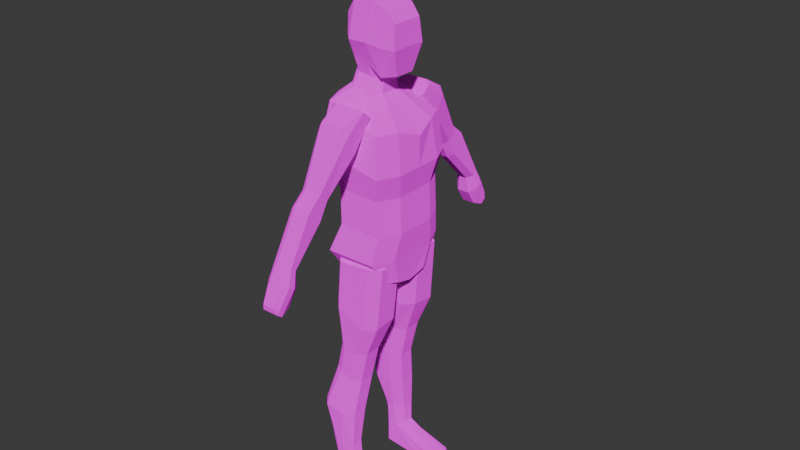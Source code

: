 # Source: attacker.blend  (saved by Blender 4.2.66; exported with 4.5.12 LTS)
import bpy
from mathutils import Matrix  # noqa: F401  (used for matrix-valued properties, if any)

bpy.ops.wm.read_factory_settings(use_empty=True)
scene = bpy.context.scene
scene.name = 'Scene'

# ---- collections
col_collection = bpy.data.collections.new('Collection'); scene.collection.children.link(col_collection)

# ---- images (referenced by path relative to the original .blend; pixels are not part of the script)
import os
ASSET_DIR = os.environ.get("B2B_ASSET_DIR", "")  # directory of the original .blend (textures are referenced by path, not embedded)
HERE = os.path.dirname(os.path.abspath(__file__))  # packed textures are extracted next to this script under _unpacked/

def load_image(name, relpath, width, height, colorspace="sRGB"):
    """Load a texture the original file referenced (path relative to the .blend, or extracted next to this script)."""
    p = next((c for c in (os.path.join(HERE, relpath), os.path.join(ASSET_DIR, relpath)) if relpath and os.path.exists(c)), "")
    if p:
        img = bpy.data.images.load(p, check_existing=True)
        img.name = name
    else:  # same state as the original file: an image datablock whose file is absent (Cycles renders it pink)
        img = bpy.data.images.new(name, width, height)
        img.source = "FILE"
        img.filepath = "//" + (relpath or name)
    img.colorspace_settings.name = colorspace
    return img
img_default_png = load_image('default.png', 'default.png', 1024, 1024, 'sRGB')

# ---- materials (node trees are filled in below, after node groups)
mat_material = bpy.data.materials.new('Material')
mat_material.alpha_threshold = 0.0
mat_material.use_transparent_shadow = False
mat_material.roughness = 0.5
mat_material.line_color = (0.0, 0.0, 0.0, 1.0)

# ---- material node trees
mat_material.use_nodes = True; mat_material.node_tree.nodes.clear()
_N = mat_material.node_tree.nodes; _L = mat_material.node_tree.links
n0 = _N.new('ShaderNodeOutputMaterial'); n0.name = 'Material Output'; n0.location = (300, 300)
n1 = _N.new('ShaderNodeBsdfDiffuse'); n1.name = 'Diffuse BSDF'; n1.location = (10, 300)
n1.inputs[1].default_value = 0.5
n2 = _N.new('ShaderNodeTexImage'); n2.name = 'Image Texture'; n2.location = (-280, 255)
n2.image = img_default_png
n2.interpolation = 'Closest'
_L.new(n1.outputs[0], n0.inputs[0])
_L.new(n2.outputs[0], n1.inputs[0])
n0.is_active_output = True

# ---- world
world_world = bpy.data.worlds.new('World'); scene.world = world_world
world_world.use_nodes = True; world_world.node_tree.nodes.clear()
_N = world_world.node_tree.nodes; _L = world_world.node_tree.links
n0 = _N.new('ShaderNodeOutputWorld'); n0.name = 'World Output'; n0.location = (300, 300)
n1 = _N.new('ShaderNodeBackground'); n1.name = 'Background'; n1.location = (10, 300)
n1.inputs[0].default_value = (0.05088, 0.05088, 0.05088, 1.0)
_L.new(n1.outputs[0], n0.inputs[0])
n0.is_active_output = True
world_world.color = (0.05088, 0.05088, 0.05088)
world_world.sun_shadow_jitter_overblur = 0.0

# ---- meshes
me_cube = bpy.data.meshes.new('Cube')
me_cube.from_pydata([(0.1153, 0.1682, 1.25), (0.09853, 0.149, 1.165), (-0.1051, 0.1865, 1.31), (-0.05378, 0.149, 1.169), (-0.08499, 0.0, 1.169), (0.1509, 0.0, 1.25), (-0.1363, 0.0, 1.31), (0.1341, 0.0, 1.165), (-0.1363, 0.09327, 1.31), (0.1341, 0.07449, 1.165), (-0.08499, 0.07449, 1.169), (0.1509, 0.09327, 1.25), (0.09853, 0.1545, 1.386), (-0.084, 0.1545, 1.465), (0.1532, 0.0, 1.36), (-0.128, 0.0, 1.44), (-0.1152, 0.08136, 1.466), (0.1341, 0.08136, 1.387), (-0.003732, 0.08122, 1.474), (-0.05908, 0.08122, 1.488), (0.03187, 0.0, 1.478), (-0.09207, 0.0, 1.492), (-0.09207, 0.03882, 1.492), (0.03187, 0.03719, 1.478), (0.1039, 0.149, 1.035), (-0.05286, 0.149, 1.04), (-0.08407, 0.0, 1.04), (0.1395, 0.0, 1.035), (0.1395, 0.07449, 1.035), (-0.08407, 0.07449, 1.04), (0.09014, 0.1682, 0.9384), (-0.09224, 0.1682, 0.9369), (-0.1235, 0.0, 0.9369), (0.1257, 0.0, 0.9384), (0.1257, 0.09372, 0.9384), (-0.1235, 0.09372, 0.9369), (0.1051, 0.1069, 0.8546), (-0.09224, 0.1069, 0.8554), (-0.09483, 0.0, 0.8218), (0.1135, 0.0, 0.8258), (0.1188, 0.06442, 0.845), (-0.1091, 0.06442, 0.8346), (-0.006075, 0.05067, 1.532), (-0.05205, 0.05067, 1.537), (0.03187, 0.0, 1.521), (-0.07589, 0.0, 1.543), (-0.07589, 0.03306, 1.543), (0.03187, 0.03143, 1.521), (-0.003732, 0.06614, 1.577), (-0.05908, 0.06614, 1.591), (0.0423, 0.0, 1.538), (-0.08441, 0.0, 1.594), (-0.08441, 0.03882, 1.594), (0.0423, 0.05738, 1.538), (0.01015, 0.0919, 1.652), (-0.05688, 0.0919, 1.651), (0.01862, 0.06614, 1.774), (-0.1087, 0.0, 1.647), (-0.1087, 0.03882, 1.647), (0.06052, 0.08259, 1.643), (0.08961, 0.03719, 1.546), (0.08961, 0.0, 1.546), (0.1059, 0.06589, 1.636), (0.1059, 0.0, 1.639), (-0.05357, 0.06614, 1.772), (-0.1043, 0.0, 1.718), (-0.1043, 0.03882, 1.718), (0.06714, 0.06223, 1.757), (0.09926, 0.05855, 1.718), (0.09924, 0.0, 1.718), (0.01862, 0.0, 1.774), (-0.05357, 0.0, 1.772), (0.06714, 0.0, 1.757), (-0.05527, 0.01831, 0.7578), (-0.04732, 0.01246, 0.9063), (-0.05527, 0.1727, 0.7317), (-0.04732, 0.1656, 0.9062), (0.05536, 0.01831, 0.6971), (0.07556, 0.01246, 0.9096), (0.05154, 0.1727, 0.6795), (0.07174, 0.1656, 0.9178), (-0.04732, 0.0495, 0.5665), (-0.04732, 0.1581, 0.558), (0.003821, 0.0495, 0.5612), (5.13e-06, 0.1581, 0.5611), (-0.07022, 0.05548, 0.4566), (-0.07022, 0.155, 0.4588), (-0.02518, 0.05548, 0.4299), (-0.029, 0.155, 0.4405), (-0.1091, 0.07508, 0.3197), (-0.1091, 0.1898, 0.3196), (-0.03815, 0.07508, 0.3006), (-0.04197, 0.1898, 0.3089), (-0.07327, 0.1028, 0.1744), (-0.07327, 0.1794, 0.159), (-0.04502, 0.1028, 0.1721), (-0.04884, 0.1794, 0.1651), (-0.07403, 0.107, 0.08044), (-0.07403, 0.1698, 0.08031), (-0.03915, 0.107, 0.09025), (-0.03976, 0.1698, 0.09016), (-0.08198, 0.1434, 0.7427), (-0.07403, 0.1365, 0.9123), (0.09046, 0.1434, 0.6828), (0.1107, 0.1365, 0.9163), (-0.07403, 0.1375, 0.5657), (0.03893, 0.1375, 0.5611), (-0.09693, 0.136, 0.4644), (0.009926, 0.136, 0.4385), (-0.1358, 0.1588, 0.3233), (-0.003048, 0.1588, 0.305), (-0.09998, 0.1648, 0.168), (-0.009916, 0.1648, 0.1665), (-0.07403, 0.1579, 0.08033), (-0.004574, 0.1579, 0.104), (-0.08198, 0.05777, 0.7525), (0.1107, 0.0516, 0.9117), (-0.07403, 0.07726, 0.5658), (-0.09693, 0.0809, 0.4586), (-0.1358, 0.1044, 0.321), (-0.09998, 0.1224, 0.1719), (-0.07403, 0.1231, 0.0804), (-0.07403, 0.0516, 0.9077), (0.09046, 0.05777, 0.6926), (0.03893, 0.07726, 0.5612), (0.009926, 0.0809, 0.4326), (-0.003048, 0.1044, 0.3027), (-0.009916, 0.1224, 0.1703), (-0.004574, 0.1231, 0.1041), (-0.07403, 0.1068, 0.001804), (-0.07403, 0.1697, 0.001677), (0.07403, 0.09487, 0.001804), (0.07403, 0.1846, 0.001677), (-0.07403, 0.1577, 0.001701), (0.07403, 0.1577, 0.001701), (-0.07403, 0.1229, 0.001771), (0.07403, 0.1229, 0.001771), (0.1604, 0.1579, 0.02462), (0.1463, 0.1809, 0.0246), (0.1604, 0.1231, 0.02469), (0.1688, 0.1577, 0.0009377), (0.1434, 0.09664, 0.02472), (0.1688, 0.1229, 0.001008), (0.1547, 0.1807, 0.0009135), (0.1518, 0.09648, 0.001041), (-0.0386, 0.1867, 1.307), (-0.0386, 0.1153, 1.424), (-0.03784, 0.2425, 1.43), (-0.03784, 0.1722, 1.471), (0.04079, 0.1867, 1.307), (0.04079, 0.1153, 1.424), (0.04234, 0.2425, 1.43), (0.04234, 0.1722, 1.471), (-0.06055, 0.2299, 1.402), (-0.06055, 0.1593, 1.46), (0.06055, 0.2299, 1.402), (0.06055, 0.1593, 1.46), (-0.06055, 0.2008, 1.338), (0.06055, 0.1296, 1.436), (-0.06055, 0.1296, 1.436), (0.06055, 0.2008, 1.338), (-0.0139, 0.2895, 1.197), (-0.01314, 0.3506, 1.248), (0.01609, 0.2895, 1.197), (0.01764, 0.3506, 1.248), (-0.03585, 0.3368, 1.237), (0.03585, 0.3368, 1.237), (-0.03585, 0.3049, 1.21), (0.03585, 0.3049, 1.21), (0.03585, 0.4537, 1.027), (-0.03585, 0.4537, 1.027), (0.03585, 0.4728, 1.04), (-0.03585, 0.4728, 1.04), (0.01764, 0.4848, 1.046), (0.01609, 0.4387, 1.017), (-0.01314, 0.4848, 1.046), (-0.0139, 0.4387, 1.017), (-0.0139, 0.3231, 1.138), (-0.01314, 0.3988, 1.207), (0.01609, 0.3231, 1.138), (0.01764, 0.3988, 1.207), (-0.03585, 0.385, 1.195), (0.03585, 0.385, 1.195), (-0.03585, 0.3385, 1.15), (0.03585, 0.3385, 1.15), (-0.02226, 0.4775, 0.9058), (-0.0215, 0.5414, 0.9281), (0.02445, 0.4775, 0.9058), (0.02601, 0.5414, 0.9281), (-0.02837, 0.5359, 0.9049), (0.03212, 0.5359, 0.9049), (-0.02837, 0.5168, 0.8908), (0.03212, 0.5168, 0.8908), (0.04421, 0.4683, 0.9751), (-0.04421, 0.4683, 0.9751), (0.04421, 0.4913, 0.9874), (-0.04421, 0.4913, 0.9874), (0.02601, 0.5088, 0.9969), (0.02445, 0.4418, 0.9604), (-0.0215, 0.5088, 0.9969), (-0.02226, 0.4418, 0.9604)], [], [(10, 8, 2, 3), (3, 2, 0, 1), (9, 11, 5, 7), (10, 3, 25, 29), (1, 9, 28, 24), (1, 0, 11, 9), (4, 6, 8, 10), (5, 11, 17, 14), (2, 8, 16, 13), (8, 6, 15, 16), (11, 0, 12, 17), (2, 13, 12, 0), (13, 16, 22, 19), (17, 12, 18, 23), (13, 19, 18, 12), (16, 15, 21, 22), (14, 17, 23, 20), (24, 28, 34, 30), (29, 25, 31, 35), (4, 10, 29, 26), (9, 7, 27, 28), (3, 1, 24, 25), (30, 34, 40, 36), (35, 31, 37, 41), (28, 27, 33, 34), (26, 29, 35, 32), (25, 24, 30, 31), (41, 40, 39, 38), (37, 36, 40, 41), (34, 33, 39, 40), (32, 35, 41, 38), (31, 30, 36, 37), (22, 21, 45, 46), (19, 43, 42, 18), (23, 18, 42, 47), (20, 23, 47, 44), (19, 22, 46, 43), (43, 46, 52, 49), (46, 45, 51, 52), (43, 49, 48, 42), (47, 42, 48, 53), (44, 47, 53, 50), (52, 51, 57, 58), (49, 55, 54, 48), (53, 48, 54, 59), (50, 53, 60, 61), (49, 52, 58, 55), (61, 60, 62, 63), (63, 62, 68, 69), (53, 59, 62, 60), (55, 64, 56, 54), (62, 59, 67, 68), (59, 54, 56, 67), (55, 58, 66, 64), (58, 57, 65, 66), (67, 56, 70, 72), (64, 71, 70, 56), (68, 67, 72, 69), (64, 66, 65, 71), (101, 102, 76, 75), (75, 76, 80, 79), (123, 116, 78, 77), (77, 78, 74, 73), (77, 73, 81, 83), (116, 122, 74, 78), (83, 81, 85, 87), (75, 79, 84, 82), (101, 75, 82, 105), (123, 77, 83, 124), (86, 88, 92, 90), (82, 84, 88, 86), (124, 83, 87, 125), (105, 82, 86, 107), (91, 89, 93, 95), (125, 87, 91, 126), (107, 86, 90, 109), (87, 85, 89, 91), (127, 95, 99, 128), (90, 92, 96, 94), (126, 91, 95, 127), (109, 90, 94, 111), (97, 121, 135, 129), (111, 94, 98, 113), (95, 93, 97, 99), (94, 96, 100, 98), (120, 111, 113, 121), (131, 136, 142, 144), (119, 109, 111, 120), (92, 110, 112, 96), (96, 112, 114, 100), (118, 107, 109, 119), (88, 108, 110, 92), (117, 105, 107, 118), (84, 106, 108, 88), (79, 103, 106, 84), (115, 101, 105, 117), (80, 76, 102, 104), (79, 80, 104, 103), (115, 122, 102, 101), (73, 74, 122, 115), (73, 115, 117, 81), (81, 117, 118, 85), (85, 118, 119, 89), (89, 119, 120, 93), (93, 120, 121, 97), (132, 100, 138, 143), (110, 126, 127, 112), (112, 127, 128, 114), (108, 125, 126, 110), (106, 124, 125, 108), (103, 123, 124, 106), (104, 102, 122, 116), (103, 104, 116, 123), (135, 136, 131, 129), (130, 132, 134, 133), (133, 134, 136, 135), (121, 113, 133, 135), (113, 98, 130, 133), (114, 128, 139, 137), (99, 97, 129, 131), (98, 100, 132, 130), (138, 137, 140, 143), (137, 139, 142, 140), (139, 141, 144, 142), (99, 131, 144, 141), (100, 114, 137, 138), (134, 132, 143, 140), (128, 99, 141, 139), (136, 134, 140, 142), (153, 154, 148, 147), (147, 148, 152, 151), (160, 158, 150, 149), (149, 150, 146, 145), (157, 153, 165, 167), (158, 159, 146, 150), (152, 148, 154, 156), (145, 157, 167, 161), (151, 152, 156, 155), (157, 159, 154, 153), (145, 146, 159, 157), (156, 154, 159, 158), (147, 151, 164, 162), (155, 156, 158, 160), (151, 155, 166, 164), (155, 160, 168, 166), (160, 149, 163, 168), (153, 147, 162, 165), (149, 145, 161, 163), (162, 164, 180, 178), (163, 161, 177, 179), (166, 168, 184, 182), (167, 165, 181, 183), (161, 167, 183, 177), (164, 166, 182, 180), (165, 162, 178, 181), (168, 163, 179, 184), (177, 183, 170, 176), (180, 182, 171, 173), (181, 178, 175, 172), (184, 179, 174, 169), (178, 180, 173, 175), (179, 177, 176, 174), (182, 184, 169, 171), (183, 181, 172, 170), (172, 175, 199, 196), (173, 171, 195, 197), (176, 170, 194, 200), (170, 172, 196, 194), (171, 169, 193, 195), (169, 174, 198, 193), (174, 176, 200, 198), (175, 173, 197, 199), (195, 193, 192, 190), (198, 200, 185, 187), (199, 197, 188, 186), (193, 198, 187, 192), (196, 199, 186, 189), (197, 195, 190, 188), (200, 194, 191, 185), (194, 196, 189, 191), (186, 188, 190, 189), (192, 191, 189, 190), (191, 192, 187, 185)])
_uv = me_cube.uv_layers.new(name='UVMap')
_uv.uv.foreach_set('vector', [0.1449, 0.4999, 0.1344, 0.7097, 0.0, 0.7105, 0.03077, 0.4966, 0.4013, 0.5521, 0.4407, 0.7547, 0.1997, 0.6396, 0.209, 0.5384, 0.1052, 0.5281, 0.1101, 0.632, -3.024e-08, 0.6256, 0.01173, 0.517, 0.1449, 0.4999, 0.03077, 0.4966, 0.03139, 0.3153, 0.147, 0.3131, 0.209, 0.5384, 0.1052, 0.5281, 0.1239, 0.3702, 0.2194, 0.3827, 0.209, 0.5384, 0.1997, 0.6396, 0.1101, 0.632, 0.1052, 0.5281, 0.2417, 0.502, 0.2427, 0.7077, 0.1344, 0.7097, 0.1449, 0.4999, -3.024e-08, 0.6256, 0.1101, 0.632, 0.1052, 0.7808, 0.001766, 0.7653, 0.0, 0.7105, 0.1344, 0.7097, 0.1491, 0.9194, 0.03979, 0.9285, 0.1344, 0.7097, 0.2427, 0.7077, 0.245, 0.8898, 0.1491, 0.9194, 0.1101, 0.632, 0.1997, 0.6396, 0.1874, 0.7761, 0.1052, 0.7808, 0.4407, 0.7547, 0.3393, 0.9455, 0.1874, 0.7761, 0.1997, 0.6396, 0.03979, 0.9285, 0.1491, 0.9194, 0.2022, 0.9725, 0.13, 1.0, 0.1052, 0.7808, 0.1874, 0.7761, 0.1961, 0.9466, 0.1233, 0.9469, 0.3393, 0.9455, 0.2486, 1.0, 0.1961, 0.9466, 0.1874, 0.7761, 0.1491, 0.9194, 0.245, 0.8898, 0.2434, 0.9741, 0.2022, 0.9725, 0.001766, 0.7653, 0.1052, 0.7808, 0.1233, 0.9469, 0.08055, 0.9654, 0.2194, 0.3827, 0.1239, 0.3702, 0.1685, 0.2692, 0.249, 0.2844, 0.147, 0.3131, 0.03139, 0.3153, 0.02468, 0.158, 0.1337, 0.1592, 0.2417, 0.502, 0.1449, 0.4999, 0.147, 0.3131, 0.2439, 0.3137, 0.1052, 0.5281, 0.01173, 0.517, 0.03461, 0.3523, 0.1239, 0.3702, 0.4013, 0.5521, 0.209, 0.5384, 0.2194, 0.3827, 0.4074, 0.3907, 0.249, 0.2844, 0.1685, 0.2692, 0.1799, 0.1695, 0.2139, 0.2003, 0.1337, 0.1592, 0.02468, 0.158, 0.107, 0.04365, 0.1729, 0.01972, 0.1239, 0.3702, 0.03461, 0.3523, 0.03576, 0.2541, 0.1685, 0.2692, 0.2439, 0.3137, 0.147, 0.3131, 0.1337, 0.1592, 0.2441, 0.1591, 0.4074, 0.3907, 0.2194, 0.3827, 0.249, 0.2844, 0.4407, 0.2479, 0.4023, 0.06328, 0.1799, 0.1695, 0.1382, 0.1082, 0.354, 5.969e-08, 0.4063, 0.1219, 0.2139, 0.2003, 0.1799, 0.1695, 0.4023, 0.06328, 0.1685, 0.2692, 0.03576, 0.2541, 0.05837, 0.164, 0.1636, 0.1633, 0.2441, 0.1591, 0.1337, 0.1592, 0.1729, 0.01972, 0.2427, 0.00155, 0.4407, 0.2479, 0.249, 0.2844, 0.2139, 0.2003, 0.4063, 0.1219, 0.8797, 0.5601, 0.9234, 0.5849, 0.889, 0.6456, 0.8518, 0.6245, 0.8201, 0.5301, 0.8096, 0.6113, 0.7373, 0.6013, 0.7508, 0.5078, 0.6807, 0.5234, 0.7508, 0.5078, 0.7373, 0.6013, 0.6766, 0.5792, 0.6325, 0.5263, 0.6807, 0.5234, 0.6766, 0.5792, 0.6358, 0.5817, 0.8201, 0.5301, 0.8797, 0.5601, 0.8518, 0.6245, 0.8096, 0.6113, 0.8096, 0.6113, 0.8518, 0.6245, 0.8594, 0.6949, 0.8074, 0.6954, 1.006, 0.902, 0.9727, 0.9126, 0.9562, 0.8609, 0.9951, 0.8485, 0.8096, 0.6113, 0.8074, 0.6954, 0.7329, 0.6718, 0.7373, 0.6013, 0.6766, 0.5792, 0.7373, 0.6013, 0.7329, 0.6718, 0.6686, 0.6203, 0.8868, 0.2509, 0.9136, 0.2685, 0.9245, 0.3003, 0.8755, 0.2682, 0.9951, 0.8485, 0.9562, 0.8609, 0.9378, 0.803, 0.9766, 0.7906, 0.8074, 0.6954, 0.7943, 0.7791, 0.7113, 0.7765, 0.7329, 0.6718, 0.6686, 0.6203, 0.7329, 0.6718, 0.7113, 0.7765, 0.6455, 0.7626, 0.8755, 0.2682, 0.9245, 0.3003, 0.8831, 0.3236, 0.8519, 0.3107, 0.8074, 0.6954, 0.8594, 0.6949, 0.8881, 0.7706, 0.7943, 0.7791, 0.8519, 0.3107, 0.8831, 0.3236, 0.8933, 0.4008, 0.8296, 0.4006, 0.8296, 0.4006, 0.8933, 0.4008, 0.8917, 0.4707, 0.8377, 0.4822, 0.9245, 0.3003, 0.9411, 0.4044, 0.8933, 0.4008, 0.8831, 0.3236, 0.7943, 0.7791, 0.7939, 0.9366, 0.6973, 0.9386, 0.7113, 0.7765, 0.8933, 0.4008, 0.9411, 0.4044, 0.9141, 0.5139, 0.8917, 0.4707, 0.6455, 0.7626, 0.7113, 0.7765, 0.6973, 0.9386, 0.6325, 0.9154, 0.7943, 0.7791, 0.8881, 0.7706, 0.8796, 0.8682, 0.7939, 0.9366, 0.9766, 0.7906, 0.9378, 0.803, 0.9151, 0.7319, 0.9539, 0.7195, 0.9141, 0.5139, 0.9344, 0.5642, 0.8683, 0.5852, 0.8519, 0.5337, 0.9575, 0.6364, 0.8913, 0.6574, 0.8683, 0.5852, 0.9344, 0.5642, 0.8917, 0.4707, 0.9141, 0.5139, 0.8519, 0.5337, 0.8377, 0.4822, 0.9575, 0.6364, 0.9539, 0.7195, 0.9151, 0.7319, 0.8913, 0.6574, -0.01638, 0.7726, -0.01706, 0.9547, -0.06003, 0.9479, -0.05849, 0.7598, 0.4489, 0.7408, 0.4663, 0.9229, 0.3447, 0.9524, 0.3315, 0.7159, 0.2112, 0.7397, 0.204, 0.9541, 0.1495, 0.9477, 0.1616, 0.7367, 0.1616, 0.7367, 0.1495, 0.9477, 0.02094, 0.9233, 0.03792, 0.7658, 0.1616, 0.7367, 0.03792, 0.7658, 0.1144, 0.5697, 0.1697, 0.5826, 0.4545, 0.8281, 0.4545, 0.6936, 0.483, 0.7132, 0.483, 0.8027, 0.1697, 0.5826, 0.1144, 0.5697, 0.1221, 0.4497, 0.1758, 0.4325, 0.4489, 0.7408, 0.3315, 0.7159, 0.3369, 0.5807, 0.3847, 0.5622, -0.01638, 0.7726, -0.05849, 0.7598, -0.04552, 0.5673, -0.00745, 0.5743, 0.2112, 0.7397, 0.1616, 0.7367, 0.1697, 0.5826, 0.2195, 0.5924, 0.3857, 0.4533, 0.3368, 0.4398, 0.3479, 0.2894, 0.4194, 0.2959, 0.3847, 0.5622, 0.3369, 0.5807, 0.3368, 0.4398, 0.3857, 0.4533, 0.2195, 0.5924, 0.1697, 0.5826, 0.1758, 0.4325, 0.223, 0.4415, -0.00745, 0.5743, -0.04552, 0.5673, -0.0373, 0.4551, -0.0002853, 0.4556, 0.1872, 0.2897, 0.1082, 0.297, 0.1703, 0.1451, 0.2014, 0.1452, 0.223, 0.4415, 0.1758, 0.4325, 0.1872, 0.2897, 0.2371, 0.2936, -0.0002853, 0.4556, -0.0373, 0.4551, -0.05145, 0.2971, -0.009654, 0.3029, 0.1758, 0.4325, 0.1221, 0.4497, 0.1082, 0.297, 0.1872, 0.2897, 0.2468, 0.1438, 0.2014, 0.1452, 0.2107, 0.05501, 0.251, 0.07003, 0.4194, 0.2959, 0.3479, 0.2894, 0.3409, 0.1363, 0.3668, 0.1279, 0.2371, 0.2936, 0.1872, 0.2897, 0.2014, 0.1452, 0.2468, 0.1438, -0.009654, 0.3029, -0.05145, 0.2971, -0.03659, 0.1242, -0.008004, 0.1418, 0.2741, 0.3856, 0.261, 0.3888, 0.263, 0.2546, 0.3041, 0.2602, -0.008004, 0.1418, -0.03659, 0.1242, -0.0126, 0.04222, 8.995e-05, 0.04435, 0.2014, 0.1452, 0.1703, 0.1451, 0.1732, 0.04298, 0.2107, 0.05501, 0.3668, 0.1279, 0.3409, 0.1363, 0.3269, 0.05544, 0.363, 0.04298, 0.03768, 0.1473, -0.008004, 0.1418, 8.995e-05, 0.04435, 0.038, 0.04483, 0.1795, 0.7421, 0.159, 0.7421, 0.1591, 0.673, 0.1783, 0.6854, 0.04272, 0.305, -0.009654, 0.3029, -0.008004, 0.1418, 0.03768, 0.1473, 0.3479, 0.2894, 0.2952, 0.2913, 0.2949, 0.1389, 0.3409, 0.1363, 0.3409, 0.1363, 0.2949, 0.1389, 0.2875, 0.07086, 0.3269, 0.05544, 0.06122, 0.4522, -0.0002853, 0.4556, -0.009654, 0.3029, 0.04272, 0.305, 0.3368, 0.4398, 0.2871, 0.4451, 0.2952, 0.2913, 0.3479, 0.2894, 0.06248, 0.5768, -0.00745, 0.5743, -0.0002853, 0.4556, 0.06122, 0.4522, 0.3369, 0.5807, 0.2886, 0.5926, 0.2871, 0.4451, 0.3368, 0.4398, 0.3315, 0.7159, 0.2873, 0.7282, 0.2886, 0.5926, 0.3369, 0.5807, 0.07373, 0.7862, -0.01638, 0.7726, -0.00745, 0.5743, 0.06248, 0.5768, 0.3715, 0.7994, 0.3713, 0.713, 0.3927, 0.6934, 0.3926, 0.8279, 0.3315, 0.7159, 0.3447, 0.9524, 0.2937, 0.957, 0.2873, 0.7282, 0.07373, 0.7862, 0.07534, 0.9533, -0.01706, 0.9547, -0.01638, 0.7726, 0.1253, 0.7937, 0.1266, 0.9547, 0.07534, 0.9533, 0.07373, 0.7862, 0.1253, 0.7937, 0.07373, 0.7862, 0.06248, 0.5768, 0.1058, 0.5808, 0.1058, 0.5808, 0.06248, 0.5768, 0.06122, 0.4522, 0.1006, 0.4569, 0.1006, 0.4569, 0.06122, 0.4522, 0.04272, 0.305, 0.08316, 0.3053, 0.08316, 0.3053, 0.04272, 0.305, 0.03768, 0.1473, 0.07304, 0.1448, 0.07304, 0.1448, 0.03768, 0.1473, 0.038, 0.04483, 0.05509, 0.04503, 0.1417, 0.6096, 0.2091, 0.4409, 0.2297, 0.6846, 0.2138, 0.7268, 0.2952, 0.2913, 0.2371, 0.2936, 0.2468, 0.1438, 0.2949, 0.1389, 0.2949, 0.1389, 0.2468, 0.1438, 0.251, 0.07003, 0.2875, 0.07086, 0.2871, 0.4451, 0.223, 0.4415, 0.2371, 0.2936, 0.2952, 0.2913, 0.2886, 0.5926, 0.2195, 0.5924, 0.223, 0.4415, 0.2871, 0.4451, 0.2873, 0.7282, 0.2112, 0.7397, 0.2195, 0.5924, 0.2886, 0.5926, 0.3926, 0.8279, 0.3927, 0.6934, 0.4545, 0.6936, 0.4545, 0.8281, 0.2873, 0.7282, 0.2937, 0.957, 0.204, 0.9541, 0.2112, 0.7397, 0.159, 0.8501, 0.159, 0.7421, 0.1795, 0.7421, 0.1707, 0.8501, 0.1248, 0.8501, 0.114, 0.7421, 0.1336, 0.7421, 0.1336, 0.8501, 0.1336, 0.8501, 0.1336, 0.7421, 0.159, 0.7421, 0.159, 0.8501, 0.261, 0.3888, 0.2296, 0.3972, 0.1687, 0.2689, 0.263, 0.2546, 0.2296, 0.3972, 0.2181, 0.4005, 0.1417, 0.2848, 0.1687, 0.2689, 0.2419, 0.4819, 0.2761, 0.4727, 0.3211, 0.6922, 0.2669, 0.6996, 0.2975, 0.4273, 0.2741, 0.3856, 0.3041, 0.2602, 0.4151, 0.5647, 0.2181, 0.4005, 0.2091, 0.4409, 0.1417, 0.6096, 0.1417, 0.2848, 0.2297, 0.6846, 0.2669, 0.6996, 0.2669, 0.7454, 0.2138, 0.7268, 0.2669, 0.6996, 0.3211, 0.6922, 0.3355, 0.7334, 0.2669, 0.7454, 0.3211, 0.6922, 0.3566, 0.6609, 0.3854, 0.6947, 0.3355, 0.7334, 0.2975, 0.4273, 0.4151, 0.5647, 0.3854, 0.6947, 0.3566, 0.6609, 0.2091, 0.4409, 0.2419, 0.4819, 0.2669, 0.6996, 0.2297, 0.6846, 0.1336, 0.7421, 0.114, 0.7421, 0.1169, 0.6833, 0.1337, 0.673, 0.2761, 0.4727, 0.2975, 0.4273, 0.3566, 0.6609, 0.3211, 0.6922, 0.159, 0.7421, 0.1336, 0.7421, 0.1337, 0.673, 0.1591, 0.673, 0.9393, 0.06466, 0.9219, 0.0002922, 0.9349, -2.581e-08, 0.9594, 0.054, 0.2477, 0.8784, 0.2477, 1.0, 0.1279, 1.0, 0.1279, 0.8784, 0.05051, 0.8161, 0.04824, 0.9927, 0.008047, 0.9905, 1.029e-08, 0.7891, 0.7817, 0.6879, 0.7825, 0.5976, 0.8404, 0.5977, 0.8396, 0.6879, 0.895, 0.09058, 0.9393, 0.06466, 0.9342, 0.2087, 0.9039, 0.2112, 0.7802, 0.8573, 0.6919, 0.8573, 0.7083, 0.8471, 0.7662, 0.8471, 0.7658, 0.8875, 0.7074, 0.8875, 0.6912, 0.8784, 0.7794, 0.8784, 0.8745, 0.1037, 0.895, 0.09058, 0.9039, 0.2112, 0.8902, 0.213, 0.1854, 0.8867, 0.1424, 1.0, 0.1056, 0.996, 0.1375, 0.8658, 0.895, 0.09058, 0.894, 0.002267, 0.9219, 0.0002922, 0.9393, 0.06466, 0.8745, 0.1037, 0.8814, 0.003765, 0.894, 0.002267, 0.895, 0.09058, 0.7794, 0.8784, 0.6912, 0.8784, 0.6919, 0.8573, 0.7802, 0.8573, 0.2477, 0.8784, 0.1279, 0.8784, 0.1648, 0.5629, 0.2108, 0.5629, 0.1375, 0.8658, 0.1056, 0.996, 0.04824, 0.9927, 0.05051, 0.8161, 0.1854, 0.8867, 0.1375, 0.8658, 0.1283, 0.5699, 0.1672, 0.5713, 0.1375, 0.8658, 0.05051, 0.8161, 0.06358, 0.5656, 0.1283, 0.5699, 0.05051, 0.8161, 1.029e-08, 0.7891, 0.02088, 0.5607, 0.06358, 0.5656, 0.9393, 0.06466, 0.9594, 0.054, 0.9482, 0.2081, 0.9342, 0.2087, 0.7817, 0.6879, 0.8396, 0.6879, 0.8204, 0.7751, 0.7985, 0.7751, 0.2108, 0.5629, 0.1648, 0.5629, 0.1648, 0.4681, 0.2108, 0.4681, 0.7985, 0.7751, 0.8204, 0.7751, 0.82, 0.8207, 0.7981, 0.8207, 0.1283, 0.5699, 0.06358, 0.5656, 0.05642, 0.4628, 0.148, 0.4773, 0.9039, 0.2112, 0.9342, 0.2087, 0.9454, 0.2536, 0.8989, 0.2608, 0.8204, 0.7751, 0.8361, 0.7668, 0.8358, 0.8124, 0.82, 0.8207, 0.1672, 0.5713, 0.1283, 0.5699, 0.148, 0.4773, 0.1854, 0.4798, 0.9342, 0.2087, 0.9482, 0.2081, 0.9594, 0.253, 0.9454, 0.2536, 0.06358, 0.5656, 0.02088, 0.5607, 0.01504, 0.4593, 0.05642, 0.4628, 0.8851, 0.2626, 0.8989, 0.2608, 0.9154, 0.3826, 0.9032, 0.3827, 0.1854, 0.4798, 0.148, 0.4773, 0.1256, 0.2146, 0.1592, 0.2127, 0.5207, 0.6732, 0.5357, 0.6651, 0.5307, 0.7859, 0.5154, 0.7903, 0.05642, 0.4628, 0.01504, 0.4593, 0.05107, 0.2172, 0.09121, 0.2149, 0.2108, 0.4681, 0.1648, 0.4681, 0.1648, 0.1951, 0.2108, 0.1951, 0.7981, 0.8207, 0.82, 0.8207, 0.8186, 0.9162, 0.7967, 0.9162, 0.148, 0.4773, 0.05642, 0.4628, 0.09121, 0.2149, 0.1256, 0.2146, 0.8989, 0.2608, 0.9454, 0.2536, 0.9319, 0.3833, 0.9154, 0.3826, 0.5154, 0.7903, 0.5307, 0.7859, 0.5233, 0.8226, 0.5085, 0.829, 0.1592, 0.2127, 0.1256, 0.2146, 0.1086, 0.1361, 0.1463, 0.1341, 0.8186, 0.9162, 0.8344, 0.9101, 0.8404, 0.949, 0.8247, 0.9578, 0.9154, 0.3826, 0.9319, 0.3833, 0.9207, 0.422, 0.9018, 0.4196, 0.1256, 0.2146, 0.09121, 0.2149, 0.07311, 0.1372, 0.1086, 0.1361, 0.09121, 0.2149, 0.05107, 0.2172, 0.02258, 0.1387, 0.07311, 0.1372, 0.7967, 0.9162, 0.8186, 0.9162, 0.8247, 0.9578, 0.7907, 0.9578, 0.2108, 0.1951, 0.1648, 0.1951, 0.1523, 0.1137, 0.2233, 0.1137, 0.1086, 0.1361, 0.07311, 0.1372, 0.0706, 3.655e-08, 0.1047, 0.003525, 0.7907, 0.9578, 0.8247, 0.9578, 0.8243, 1.0, 0.7903, 1.0, 0.2233, 0.1137, 0.1523, 0.1137, 0.1523, 0.0, 0.2233, 4.542e-08, 0.07311, 0.1372, 0.02258, 0.1387, 0.02956, 0.04582, 0.0706, 3.655e-08, 0.9207, 0.422, 0.936, 0.4242, 0.9264, 0.4789, 0.913, 0.4902, 0.1463, 0.1341, 0.1086, 0.1361, 0.1047, 0.003525, 0.1312, 0.02692, 0.8807, 0.4178, 0.9018, 0.4196, 0.8958, 0.4906, 0.8789, 0.4653, 0.9018, 0.4196, 0.9207, 0.422, 0.913, 0.4902, 0.8958, 0.4906, 0.5215, 0.874, 0.5559, 0.8735, 0.5612, 0.89, 0.5174, 0.8907, 0.5867, 0.6649, 0.5867, 0.709, 0.5726, 0.7088, 0.5726, 0.6647, 0.5867, 0.709, 0.5867, 0.6649, 0.6151, 0.6703, 0.6151, 0.7044])
me_cube.materials.append(mat_material)
me_cube.use_mirror_vertex_groups = False
me_cube.update()
arm_armature = bpy.data.armatures.new('Armature')  # bones are not reproduced

# ---- objects
ob_attacker = bpy.data.objects.new('attacker', me_cube)
ob_empty = bpy.data.objects.new('Empty', None)
ob_empty_001 = bpy.data.objects.new('Empty.001', None)
ob_armature = bpy.data.objects.new('Armature', arm_armature)

# ---- transforms, parenting, visibility, modifiers, constraints
ob_attacker.parent = ob_armature
ob_attacker.location = (0.0, 0.0, 0.0)
ob_attacker.lock_rotations_4d = False
ob_attacker.empty_display_type = 'ARROWS'
ob_attacker.lineart.crease_threshold = 0.0
_vg = ob_attacker.vertex_groups.new(name='torso')
_vg.add([0, 1, 2, 3, 4, 5, 6, 7, 8, 9, 10, 11, 12, 13, 14, 15, 16, 17, 18, 19, 20, 21, 22, 23, 24, 25, 26, 27, 28, 29, 30, 31, 32, 33, 34, 35, 36, 37, 38, 39, 40, 41], 1.0, 'REPLACE')
_vg = ob_attacker.vertex_groups.new(name='head')
_vg.add([42, 43, 44, 45, 46, 47, 48, 49, 50, 51, 52, 53, 54, 55, 56, 57, 58, 59, 60, 61, 62, 63, 64, 65, 66, 67, 68, 69, 70, 71, 72], 1.0, 'REPLACE')
_vg = ob_attacker.vertex_groups.new(name='upperarm.l')
_vg.add([145, 146, 147, 148, 149, 150, 151, 152, 153, 154, 155, 156, 157, 158, 159, 160, 161, 162, 163, 164, 165, 166, 167, 168], 1.0, 'REPLACE')
_vg = ob_attacker.vertex_groups.new(name='lowerarm.l')
_vg.add([169, 170, 171, 172, 173, 174, 175, 176, 177, 178, 179, 180, 181, 182, 183, 184], 1.0, 'REPLACE')
_vg = ob_attacker.vertex_groups.new(name='hand.l')
_vg.add([185, 186, 187, 188, 189, 190, 191, 192, 193, 194, 195, 196, 197, 198, 199, 200], 1.0, 'REPLACE')
_vg = ob_attacker.vertex_groups.new(name='upperleg.l')
_vg.add([73, 74, 75, 76, 77, 78, 79, 80, 81, 82, 83, 84, 101, 102, 103, 104, 105, 106, 115, 116, 117, 122, 123, 124], 1.0, 'REPLACE')
_vg = ob_attacker.vertex_groups.new(name='lowerleg.l')
_vg.add([85, 86, 87, 88, 89, 90, 91, 92, 93, 94, 95, 96, 97, 98, 99, 100, 107, 108, 109, 110, 111, 112, 113, 114, 118, 119, 120, 121, 125, 126, 127, 128], 1.0, 'REPLACE')
_vg = ob_attacker.vertex_groups.new(name='foot.l')
_vg.add([97, 98, 99, 100, 113, 114, 121, 128, 129, 130, 131, 132, 133, 134, 135, 136, 137, 138, 139, 140, 141, 142, 143, 144], 1.0, 'REPLACE')
_vg = ob_attacker.vertex_groups.new(name='upperarm.r')
_vg = ob_attacker.vertex_groups.new(name='lowerarm.r')
_vg = ob_attacker.vertex_groups.new(name='hand.r')
_vg = ob_attacker.vertex_groups.new(name='upperleg.r')
_vg = ob_attacker.vertex_groups.new(name='lowerleg.r')
_vg = ob_attacker.vertex_groups.new(name='foot.r')
_m = ob_attacker.modifiers.new('Mirror', 'MIRROR')
_m.use_axis = (False, True, False)
_m = ob_attacker.modifiers.new('Armature', 'ARMATURE')
_m.object = ob_armature
ob_empty.location = (-3.283, 0.9401, 0.8781)
ob_empty.rotation_euler = (1.571, -0.0, 1.571)
ob_empty.scale = (0.6343, 0.6343, 0.6343)
ob_empty.empty_display_type = 'IMAGE'
ob_empty.empty_display_size = 5.0
ob_empty.hide_render = True
ob_empty_001.location = (0.3134, -1.939, 0.886)
ob_empty_001.rotation_euler = (1.571, 0.0, 3.142)
ob_empty_001.scale = (0.6343, 0.6343, 0.6343)
ob_empty_001.empty_display_type = 'IMAGE'
ob_empty_001.empty_display_size = 5.0
ob_empty_001.hide_render = True
ob_armature.location = (0.0, 0.0, 0.0)
ob_armature.show_in_front = True

# ---- collection membership
col_collection.objects.link(ob_attacker)
col_collection.objects.link(ob_empty)
col_collection.objects.link(ob_empty_001)
col_collection.objects.link(ob_armature)

# ---- scene / render settings (as saved in the file)
scene.frame_start = 1; scene.frame_end = 16; scene.frame_set(0)
scene.render.engine = 'BLENDER_EEVEE_NEXT'
bpy.context.view_layer.update()

# ---- added for rendering (the .blend has no active camera and no usable light): camera, sun
cam_auto = bpy.data.cameras.new('AutoCamera')
cam_auto.lens = 50.0
cam_auto.sensor_width = 36.0
cam_auto.clip_end = 1000.0
ob_auto_camera = bpy.data.objects.new('AutoCamera', cam_auto)
scene.collection.objects.link(ob_auto_camera)
ob_auto_camera.location = (2.16398, -2.51161, 2.6919)
ob_auto_camera.rotation_euler = (1.09748, -7.21219e-08, 0.694738)
scene.camera = ob_auto_camera
light_auto_sun = bpy.data.lights.new('AutoSun', 'SUN')
light_auto_sun.energy = 3.0
light_auto_sun.angle = 0.0523599
ob_auto_sun = bpy.data.objects.new('AutoSun', light_auto_sun)
scene.collection.objects.link(ob_auto_sun)
ob_auto_sun.rotation_euler = (0.872665, 0.174533, 0.523599)
bpy.context.view_layer.update()
